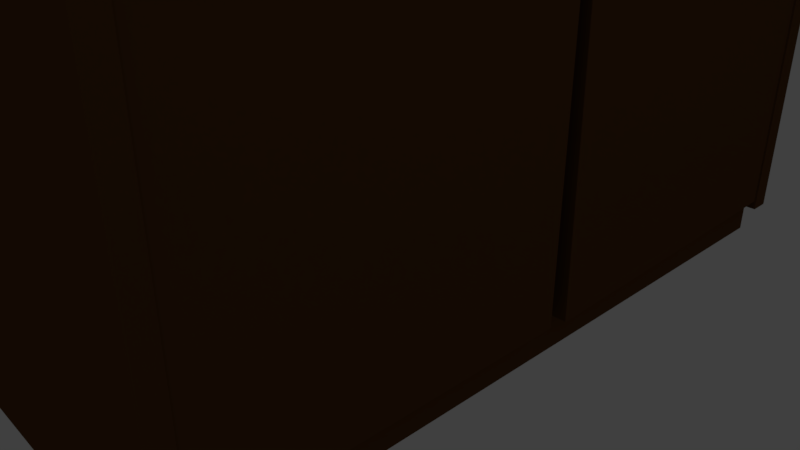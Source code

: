 # Source: shkaf.blend  (saved by Blender 2.79.0; exported with 4.5.12 LTS)
import bpy
from mathutils import Matrix  # noqa: F401  (used for matrix-valued properties, if any)

bpy.ops.wm.read_factory_settings(use_empty=True)
scene = bpy.context.scene
scene.name = 'Scene'

# ---- collections
col_collection_1 = bpy.data.collections.new('Collection 1'); scene.collection.children.link(col_collection_1)

# ---- materials (node trees are filled in below, after node groups)
mat_material_001 = bpy.data.materials.new('Material.001')
mat_material_001.alpha_threshold = 0.0
mat_material_001.use_transparent_shadow = False
mat_material_001.diffuse_color = (0.1282, 0.05523, 0.01635, 1.0)
mat_material_001.specular_color = (0.9912, 0.6612, 1.0)
mat_material_001.roughness = 0.5

# ---- material node trees

# ---- world
world_world = bpy.data.worlds.new('World'); scene.world = world_world
world_world.color = (0.05088, 0.05088, 0.05088)
world_world.use_sun_shadow = False
world_world.sun_shadow_jitter_overblur = 0.0
world_world.cycles.sampling_method = 'MANUAL'

# ---- cameras
cam_camera = bpy.data.cameras.new('Camera')
cam_camera.clip_end = 100.0
cam_camera.lens = 35.0
cam_camera.sensor_width = 32.0
cam_camera.sensor_height = 18.0
cam_camera.ortho_scale = 7.314
cam_camera.dof.focus_distance = 0.0
cam_camera.dof.aperture_fstop = 128.0

# ---- lights
light_lamp = bpy.data.lights.new('Lamp', 'POINT')
light_lamp.transmission_factor = 0.0
light_lamp.cutoff_distance = 30.0
light_lamp.energy = 100.0
light_lamp.shadow_buffer_clip_start = 1.001
light_lamp.shadow_soft_size = 0.1
light_lamp.shadow_maximum_resolution = 0.006
light_lamp.use_absolute_resolution = True

# ---- meshes
me_cube_003 = bpy.data.meshes.new('Cube.003')
me_cube_003.from_pydata([(-1.0, -1.0, -1.0), (-1.0, -1.0, 1.0), (-1.0, 1.0, -1.0), (-1.0, 1.0, 1.0), (1.0, -1.0, -1.0), (1.0, -1.0, 1.0), (1.0, 1.0, -1.0), (1.0, 1.0, 1.0)], [], [(0, 1, 3, 2), (2, 3, 7, 6), (6, 7, 5, 4), (4, 5, 1, 0), (2, 6, 4, 0), (7, 3, 1, 5)])
me_cube_003.materials.append(mat_material_001)
me_cube_003.use_remesh_preserve_volume = False
me_cube_003.use_remesh_preserve_attributes = False
me_cube_003.use_mirror_vertex_groups = False
me_cube_003.update()
me_cube_002 = bpy.data.meshes.new('Cube.002')
me_cube_002.from_pydata([(-1.0, -1.0, -1.0), (-1.0, -1.0, 1.0), (-1.0, 1.0, -1.0), (-1.0, 1.0, 1.0), (1.0, -1.0, -1.0), (1.0, -1.0, 1.0), (1.0, 1.0, -1.0), (1.0, 1.0, 1.0)], [], [(0, 1, 3, 2), (2, 3, 7, 6), (6, 7, 5, 4), (4, 5, 1, 0), (2, 6, 4, 0), (7, 3, 1, 5)])
me_cube_002.materials.append(mat_material_001)
me_cube_002.use_remesh_preserve_volume = False
me_cube_002.use_remesh_preserve_attributes = False
me_cube_002.use_mirror_vertex_groups = False
me_cube_002.update()
me_cube_001 = bpy.data.meshes.new('Cube.001')
me_cube_001.from_pydata([(-1.0, -1.0, -1.0), (-1.0, -1.0, 1.0), (-1.0, 1.0, -1.0), (-1.0, 1.0, 1.0), (1.0, -1.0, -1.0), (1.0, -1.0, 1.0), (1.0, 1.0, -1.0), (1.0, 1.0, 1.0), (-1.041, 1.041, -1.0), (-1.041, -1.041, -1.0), (-1.041, -1.041, 1.0), (-1.041, 1.041, 1.0), (1.0, 1.058, -1.0), (1.0, 1.058, 1.0), (1.0, -1.058, 1.0), (1.0, -1.058, -1.0), (1.0, 1.058, 1.0), (1.0, 1.0, 1.0), (-1.0, -1.0, 1.0), (-1.0, 1.0, 1.0), (1.0, -1.0, 1.0), (-1.041, -1.041, 1.0), (-1.041, 1.041, 1.0), (1.0, -1.058, 1.0), (1.0, 1.058, 59.06), (1.0, 1.0, 59.06), (-1.0, -1.0, 59.06), (-1.0, 1.0, 59.06), (1.0, -1.0, 59.06), (-1.041, -1.041, 59.06), (-1.041, 1.041, 59.06), (1.0, -1.058, 59.06), (1.0, -1.0, 1.0), (1.0, -1.0, -1.0), (1.0, -1.058, 1.0), (1.0, -1.058, -1.0), (1.0, 1.058, 1.0), (1.0, 1.0, 1.0), (1.0, 1.0, -1.0), (1.0, 1.058, -1.0), (1.0, -1.0, 1.0), (1.0, -1.0, -1.0), (1.0, -1.058, 1.0), (1.0, -1.058, -1.0), (1.0, 1.058, 60.11), (1.0, 1.0, 60.11), (-1.0, -1.0, 60.11), (-1.0, 1.0, 60.11), (1.0, -1.0, 60.11), (-1.041, -1.041, 60.11), (-1.041, 1.041, 60.11), (1.0, -1.058, 60.11), (1.0, -1.058, 1.0), (1.0, -1.0, 1.0), (1.0, -1.058, 59.06), (1.0, -1.0, 59.06), (1.094, 1.058, 1.0), (1.094, 1.0, 1.0), (1.094, 1.0, 59.06), (1.094, 1.058, 59.06), (1.094, -1.058, 1.0), (1.094, -1.0, 1.0), (1.094, -1.058, 59.06), (1.094, -1.0, 59.06), (1.0, 1.0, 1.0), (1.0, 1.0, 59.06), (1.0, -1.0, 1.0), (1.0, -1.0, 59.06), (1.094, 1.058, 1.0), (1.094, 1.0, 1.0), (1.094, 1.0, 59.06), (1.094, 1.058, 59.06), (1.094, -1.058, 1.0), (1.094, -1.0, 1.0), (1.094, -1.058, 59.06), (1.094, -1.0, 59.06), (1.094, 1.0, 1.0), (1.094, 1.058, 1.0), (1.094, 1.058, 59.06), (1.094, 1.0, 59.06), (1.094, -1.058, 1.0), (1.094, -1.0, 1.0), (1.094, -1.0, 59.06), (1.094, -1.058, 59.06), (-0.1064, -0.992, 48.33), (-0.1064, -0.992, 49.51), (-0.1064, -0.9303, 48.33), (-0.1064, -0.9303, 49.51), (-0.006671, -0.992, 48.33), (-0.006671, -0.992, 49.51), (-0.006671, -0.9303, 48.33), (-0.006671, -0.9303, 49.51), (-0.1064, -0.9303, 49.51), (-0.1064, -0.9303, 48.33), (-0.006671, -0.9303, 48.33), (-0.006671, -0.9303, 49.51), (-0.1064, 0.9993, 49.51), (-0.1064, 0.9993, 48.33), (-0.006671, 0.9993, 48.33), (-0.006671, 0.9993, 49.51), (1.092, 1.058, 59.06), (1.092, 1.0, 59.06), (1.092, -1.058, 59.06), (1.092, -1.058, 60.11), (1.092, -1.0, 59.06), (1.092, 1.058, 60.11), (1.092, 1.0, 60.11), (1.092, -1.0, 60.11)], [], [(5, 1, 18, 20), (6, 2, 8, 12), (6, 7, 5, 4), (34, 35, 43, 42), (2, 6, 4, 0), (7, 3, 1, 5), (9, 10, 11, 8), (8, 11, 13, 12), (15, 14, 10, 9), (1, 3, 19, 18), (2, 0, 9, 8), (14, 15, 35, 34), (13, 11, 22, 16), (0, 4, 15, 9), (23, 20, 53, 52), (17, 16, 56, 57), (19, 17, 25, 27), (3, 7, 17, 19), (14, 5, 20, 23), (11, 10, 21, 22), (7, 13, 16, 17), (10, 14, 23, 21), (31, 51, 49, 29, 21, 23), (29, 49, 50, 30, 22, 21), (20, 18, 26, 28), (18, 19, 27, 26), (35, 33, 41, 43), (4, 5, 32, 33), (15, 4, 33, 35), (5, 14, 34, 32), (37, 38, 39, 36), (41, 40, 42, 43), (7, 6, 38, 37), (32, 34, 42, 40), (12, 13, 36, 39), (33, 32, 40, 41), (6, 12, 39, 38), (13, 7, 37, 36), (16, 22, 30, 50, 44, 24), (31, 28, 104, 102), (25, 24, 100, 101), (28, 25, 101, 104), (27, 26, 46, 47), (24, 44, 105, 100), (25, 28, 26, 27), (54, 52, 60, 62), (20, 28, 55, 53), (28, 31, 54, 55), (31, 23, 52, 54), (17, 57, 69, 64), (53, 55, 67, 66), (101, 100, 105, 106, 107, 103, 102, 104), (51, 31, 102, 103), (25, 17, 64, 65), (52, 53, 61, 60), (60, 61, 73, 72), (16, 24, 59, 56), (61, 53, 66, 73), (63, 62, 74, 75), (55, 63, 75, 67), (59, 58, 70, 71), (58, 25, 65, 70), (56, 59, 71, 68), (57, 56, 68, 69), (62, 60, 72, 74), (76, 77, 78, 79), (68, 77, 76, 69), (71, 78, 77, 68), (70, 79, 78, 71), (69, 76, 79, 70), (80, 81, 82, 83), (73, 81, 80, 72), (75, 82, 81, 73), (74, 83, 82, 75), (72, 80, 83, 74), (64, 76, 79, 65), (67, 82, 81, 66), (84, 85, 87, 86), (87, 91, 95, 92), (48, 45, 44, 50, 49, 51), (88, 89, 85, 84), (86, 90, 88, 84), (91, 87, 85, 89), (92, 95, 99, 96), (86, 87, 92, 93), (90, 86, 93, 94), (97, 96, 99, 98), (93, 92, 96, 97), (94, 93, 97, 98), (44, 45, 48, 51, 103, 107, 106, 105), (94, 98, 99, 95, 91, 89, 88, 90)])
me_cube_001.materials.append(mat_material_001)
me_cube_001.use_remesh_preserve_volume = False
me_cube_001.use_remesh_preserve_attributes = False
me_cube_001.use_mirror_vertex_groups = False
me_cube_001.update()

# ---- objects
ob_cube_002 = bpy.data.objects.new('Cube.002', me_cube_003)
ob_cube_001 = bpy.data.objects.new('Cube.001', me_cube_002)
ob_cube = bpy.data.objects.new('Cube', me_cube_001)
ob_lamp = bpy.data.objects.new('Lamp', light_lamp)
ob_camera = bpy.data.objects.new('Camera', cam_camera)

# ---- transforms, parenting, visibility, modifiers, constraints
ob_cube_002.location = (2.775, 2.212, 6.942)
ob_cube_002.rotation_euler = (0.02094, 0.0, 0.0)
ob_cube_002.scale = (0.17, 2.16, 6.64)
ob_cube_002.lineart.crease_threshold = 0.0
ob_cube_001.location = (2.775, -2.224, 6.942)
ob_cube_001.scale = (0.17, 2.16, 6.64)
ob_cube_001.lineart.crease_threshold = 0.0
ob_cube.location = (0.0, 0.0, 0.0)
ob_cube.scale = (2.71, 4.38, 0.23)
ob_cube.lineart.crease_threshold = 0.0
ob_lamp.location = (4.076, 1.005, 13.93)
ob_lamp.rotation_euler = (0.6503, 0.05522, 1.866)
ob_lamp.lock_rotations_4d = False
ob_lamp.empty_display_type = 'ARROWS'
ob_lamp.color = (0.0, 0.0, 0.0, 0.0)
ob_lamp.lineart.crease_threshold = 0.0
ob_camera.location = (7.481, -6.508, 5.344)
ob_camera.rotation_euler = (1.109, 0.0, 0.8149)
ob_camera.lock_rotations_4d = False
ob_camera.empty_display_type = 'ARROWS'
ob_camera.color = (0.0, 0.0, 0.0, 0.0)
ob_camera.display_type = 'WIRE'
ob_camera.lineart.crease_threshold = 0.0

# ---- collection membership
col_collection_1.objects.link(ob_cube_002)
col_collection_1.objects.link(ob_cube_001)
col_collection_1.objects.link(ob_cube)
col_collection_1.objects.link(ob_lamp)
col_collection_1.objects.link(ob_camera)

# ---- scene / render settings (as saved in the file)
scene.camera = ob_camera
scene.frame_start = 1; scene.frame_end = 250; scene.frame_set(1)
scene.render.engine = 'BLENDER_EEVEE_NEXT'
scene.render.resolution_percentage = 50
scene.render.dither_intensity = 0.0
scene.cycles.use_denoising = False
scene.cycles.samples = 128
scene.cycles.sampling_pattern = 'TABULATED_SOBOL'
scene.cycles.use_adaptive_sampling = False
scene.cycles.use_light_tree = False
scene.cycles.blur_glossy = 0.0
scene.cycles.sample_clamp_indirect = 0.0
scene.view_settings.view_transform = 'Standard'
bpy.context.view_layer.update()
